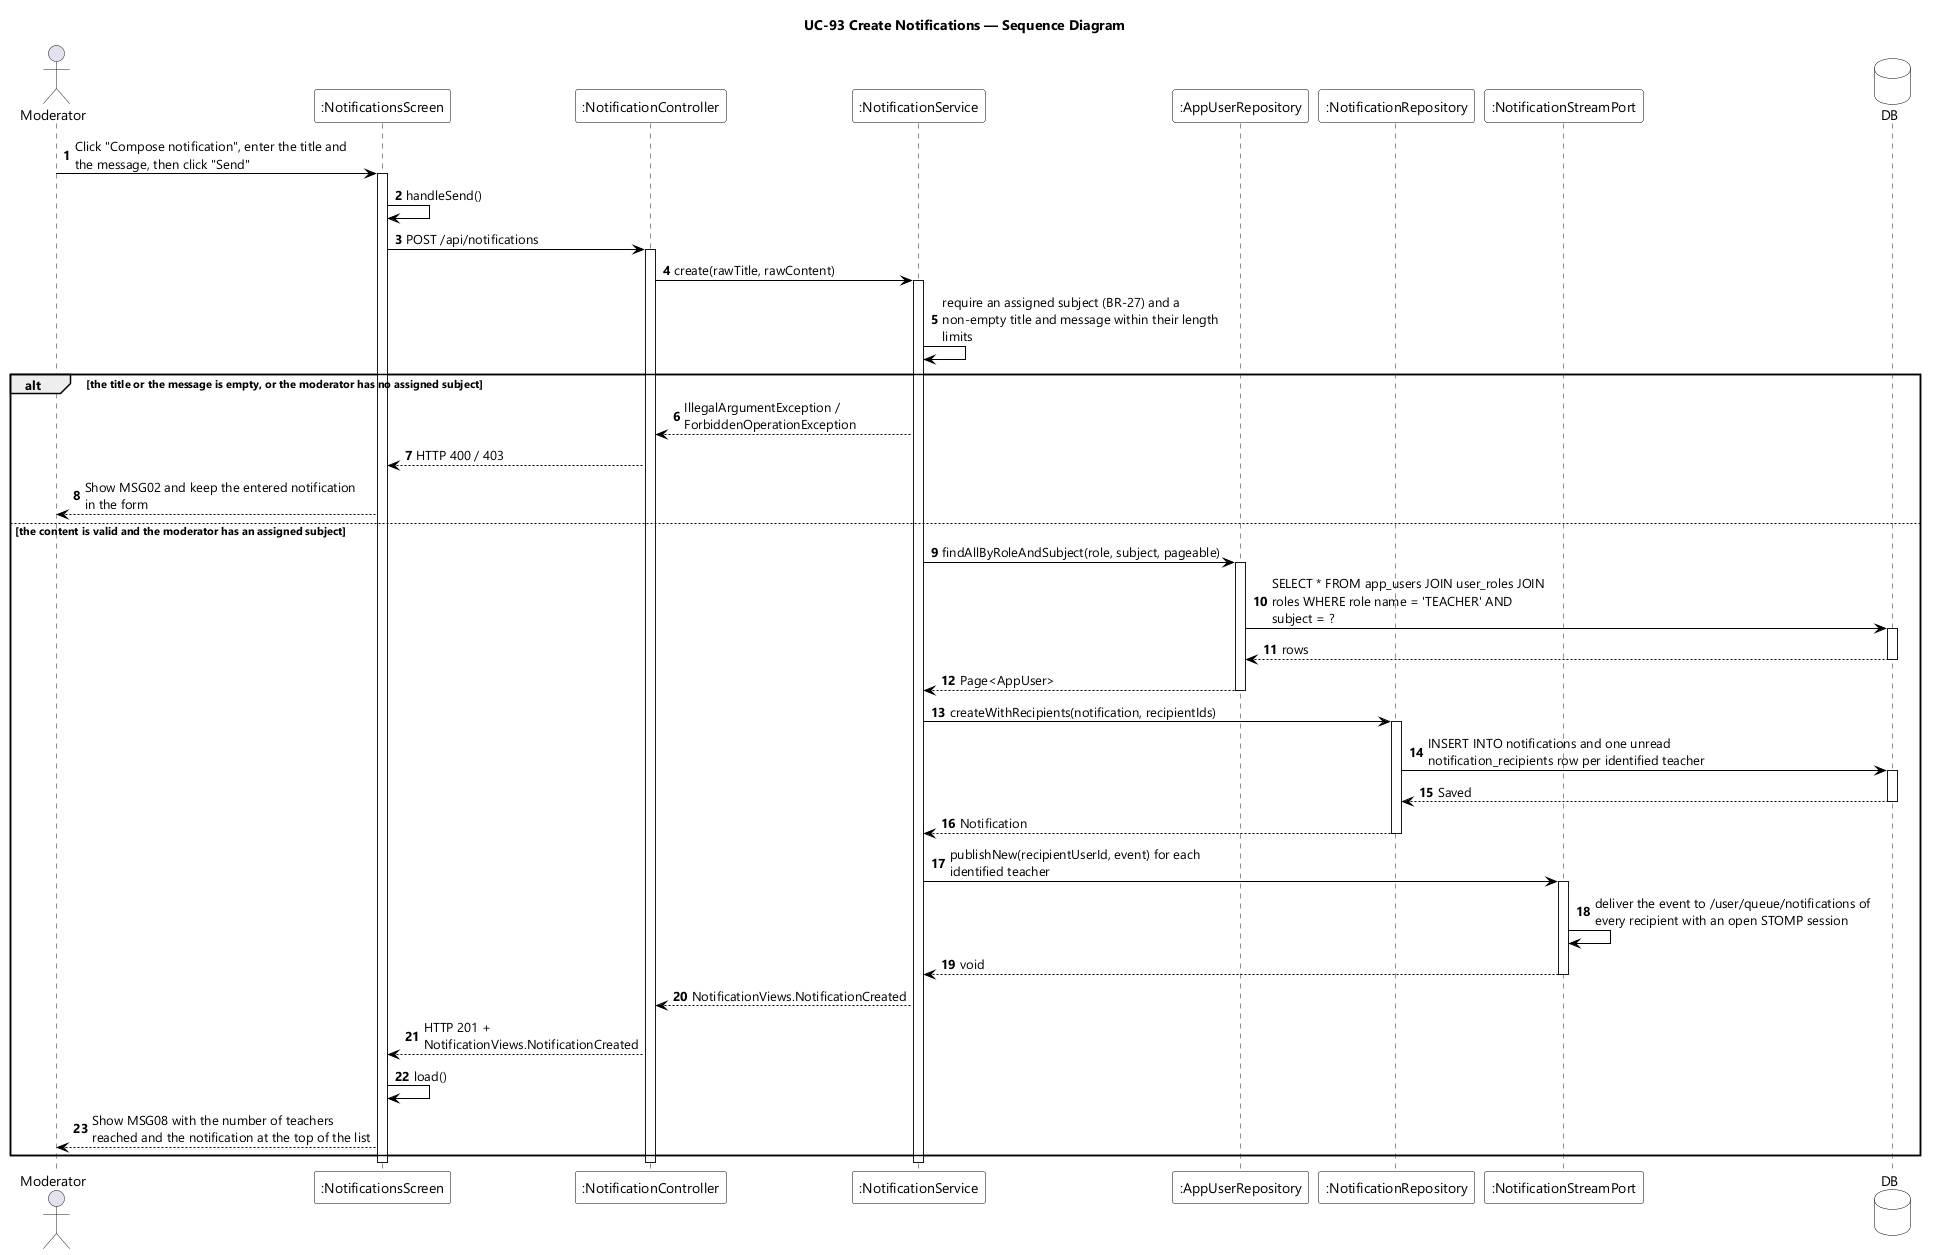

The diagram above was rendered by PlantUML. Its source (embedded in the PNG):
@startuml UC-93 Create Notifications - Sequence Diagram
skinparamlocked dpi 96
skinparam defaultFontName "Segoe UI"
skinparam shadowing false
skinparam ParticipantBackgroundColor #FFFFFF
skinparam ParticipantBorderColor #000000
skinparam DatabaseBackgroundColor #FFFFFF
skinparam DatabaseBorderColor #000000
skinparam ArrowColor #000000
skinparam sequenceMessageAlign left
skinparam maxMessageSize 280
title UC-93 Create Notifications — Sequence Diagram

actor Moderator
participant ":NotificationsScreen" as UI
participant ":NotificationController" as CTL
participant ":NotificationService" as SVC
participant ":AppUserRepository" as USERS
participant ":NotificationRepository" as NOTIFS
participant ":NotificationStreamPort" as STREAM
database DB

autonumber
Moderator -> UI : Click "Compose notification", enter the title and the message, then click "Send"
activate UI
UI -> UI : handleSend()
UI -> CTL : POST /api/notifications
activate CTL
CTL -> SVC : create(rawTitle, rawContent)
activate SVC
SVC -> SVC : require an assigned subject (BR-27) and a non-empty title and message within their length limits

alt the title or the message is empty, or the moderator has no assigned subject
  SVC --> CTL : IllegalArgumentException / ForbiddenOperationException
  CTL --> UI : HTTP 400 / 403
  UI --> Moderator : Show MSG02 and keep the entered notification in the form

else the content is valid and the moderator has an assigned subject
  SVC -> USERS : findAllByRoleAndSubject(role, subject, pageable)
  activate USERS
  USERS -> DB : SELECT * FROM app_users JOIN user_roles JOIN roles WHERE role name = 'TEACHER' AND subject = ?
  activate DB
  DB --> USERS : rows
  deactivate DB
  USERS --> SVC : Page<AppUser>
  deactivate USERS

  SVC -> NOTIFS : createWithRecipients(notification, recipientIds)
  activate NOTIFS
  NOTIFS -> DB : INSERT INTO notifications and one unread notification_recipients row per identified teacher
  activate DB
  DB --> NOTIFS : Saved
  deactivate DB
  NOTIFS --> SVC : Notification
  deactivate NOTIFS

  SVC -> STREAM : publishNew(recipientUserId, event) for each identified teacher
  activate STREAM
  STREAM -> STREAM : deliver the event to /user/queue/notifications of every recipient with an open STOMP session
  STREAM --> SVC : void
  deactivate STREAM

  SVC --> CTL : NotificationViews.NotificationCreated
  CTL --> UI : HTTP 201 + NotificationViews.NotificationCreated
  UI -> UI : load()
  UI --> Moderator : Show MSG08 with the number of teachers reached and the notification at the top of the list
end
deactivate SVC
deactivate CTL
deactivate UI
@enduml